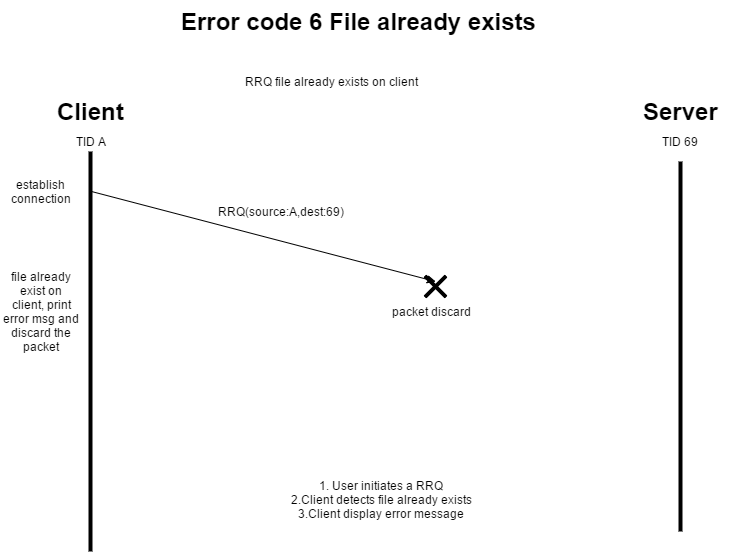

The diagram above was exported from draw.io. Its source (the exported page's mxGraphModel, read from the mxfile embedded in the PNG):
<mxGraphModel dx="798" dy="515" grid="1" gridSize="10" guides="1" tooltips="1" connect="1" arrows="1" fold="1" page="1" pageScale="1" pageWidth="826" pageHeight="1169" background="#ffffff" math="0" shadow="0">
  <root>
    <mxCell id="0" />
    <mxCell id="1" parent="0" />
    <mxCell id="2" value="" style="line;direction=south;html=1;perimeter=backbonePerimeter;points=[];outlineConnect=0;" vertex="1" parent="1">
      <mxGeometry x="80" y="210" width="30" height="400" as="geometry" />
    </mxCell>
    <mxCell id="3" value="" style="line;direction=south;html=1;perimeter=backbonePerimeter;points=[];outlineConnect=0;" vertex="1" parent="1">
      <mxGeometry x="680" y="220" width="10" height="370" as="geometry" />
    </mxCell>
    <mxCell id="4" value="Error code 6&amp;nbsp;&lt;span&gt;File already exists&lt;/span&gt;" style="text;html=1;fontSize=24;fontStyle=1;verticalAlign=middle;align=center;" vertex="1" parent="1">
      <mxGeometry x="313" y="60" width="100" height="40" as="geometry" />
    </mxCell>
    <mxCell id="5" value="Client" style="text;html=1;fontSize=24;fontStyle=1;verticalAlign=middle;align=center;" vertex="1" parent="1">
      <mxGeometry x="45" y="150" width="100" height="40" as="geometry" />
    </mxCell>
    <mxCell id="6" value="Server" style="text;html=1;fontSize=24;fontStyle=1;verticalAlign=middle;align=center;" vertex="1" parent="1">
      <mxGeometry x="635" y="150" width="100" height="40" as="geometry" />
    </mxCell>
    <mxCell id="7" value="TID A" style="text;html=1;strokeColor=none;fillColor=none;align=center;verticalAlign=middle;whiteSpace=wrap;overflow=hidden;" vertex="1" parent="1">
      <mxGeometry x="75" y="190" width="40" height="20" as="geometry" />
    </mxCell>
    <mxCell id="8" value="TID 69" style="text;html=1;strokeColor=none;fillColor=none;align=center;verticalAlign=middle;whiteSpace=wrap;overflow=hidden;" vertex="1" parent="1">
      <mxGeometry x="665" y="180" width="40" height="40" as="geometry" />
    </mxCell>
    <mxCell id="9" value="establish connection" style="text;html=1;strokeColor=none;fillColor=none;align=center;verticalAlign=middle;whiteSpace=wrap;overflow=hidden;" vertex="1" parent="1">
      <mxGeometry x="8" y="210" width="75" height="80" as="geometry" />
    </mxCell>
    <mxCell id="10" value="" style="endArrow=classic;html=1;" edge="1" parent="1" source="2">
      <mxGeometry width="50" height="50" relative="1" as="geometry">
        <mxPoint x="10" y="160" as="sourcePoint" />
        <mxPoint x="440" y="340" as="targetPoint" />
        <Array as="points">
          <mxPoint x="96" y="250" />
        </Array>
      </mxGeometry>
    </mxCell>
    <mxCell id="14" value="" style="line;direction=south;html=1;perimeter=backbonePerimeter;points=[];outlineConnect=0;rotation=-45;" vertex="1" parent="1">
      <mxGeometry x="435" y="330" width="10" height="30" as="geometry" />
    </mxCell>
    <mxCell id="15" value="" style="line;direction=south;html=1;perimeter=backbonePerimeter;points=[];outlineConnect=0;rotation=45;" vertex="1" parent="1">
      <mxGeometry x="435" y="330" width="10" height="30" as="geometry" />
    </mxCell>
    <mxCell id="19" value="packet discard" style="text;html=1;strokeColor=none;fillColor=none;align=center;verticalAlign=middle;whiteSpace=wrap;overflow=hidden;" vertex="1" parent="1">
      <mxGeometry x="390" y="360" width="90" height="20" as="geometry" />
    </mxCell>
    <mxCell id="20" value="RRQ file already exists on client" style="text;html=1;strokeColor=none;fillColor=none;align=center;verticalAlign=middle;whiteSpace=wrap;overflow=hidden;" vertex="1" parent="1">
      <mxGeometry x="200" y="130" width="270" height="20" as="geometry" />
    </mxCell>
    <mxCell id="21" value="file already exist on client, print error msg and discard the packet" style="text;html=1;strokeColor=none;fillColor=none;align=center;verticalAlign=middle;whiteSpace=wrap;overflow=hidden;" vertex="1" parent="1">
      <mxGeometry x="6" y="315" width="80" height="110" as="geometry" />
    </mxCell>
    <mxCell id="22" value="RRQ(source:A,dest:69)" style="text;html=1;strokeColor=none;fillColor=none;align=center;verticalAlign=middle;whiteSpace=wrap;overflow=hidden;" vertex="1" parent="1">
      <mxGeometry x="180" y="260" width="210" height="20" as="geometry" />
    </mxCell>
    <mxCell id="23" value="1. User initiates a RRQ&lt;div&gt;2.Client detects file already exists&lt;/div&gt;&lt;div&gt;3.Client display error message&lt;/div&gt;&lt;div&gt;&lt;br&gt;&lt;/div&gt;" style="text;html=1;strokeColor=none;fillColor=none;align=center;verticalAlign=middle;whiteSpace=wrap;overflow=hidden;" vertex="1" parent="1">
      <mxGeometry x="210" y="530" width="350" height="70" as="geometry" />
    </mxCell>
  </root>
</mxGraphModel>